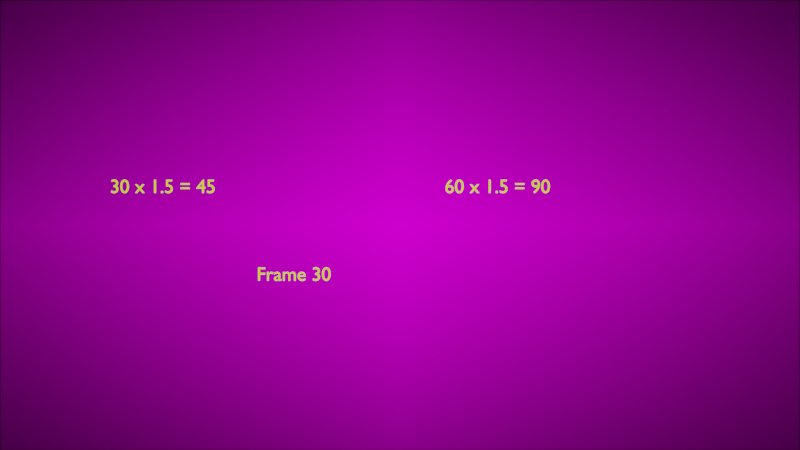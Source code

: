 # Source: video_editing_edit_effects_speed1.blend  (saved by Blender 3.1.6; exported with 4.5.12 LTS)
import bpy
from mathutils import Matrix  # noqa: F401  (used for matrix-valued properties, if any)

bpy.ops.wm.read_factory_settings(use_empty=True)
scene = bpy.context.scene
scene.name = 'Scene-multiply-slow-mo'

# ---- collections
col_text_002 = bpy.data.collections.new('text.002'); scene.collection.children.link(col_text_002)
col_shapes_002 = bpy.data.collections.new('shapes.002'); scene.collection.children.link(col_shapes_002)
col_global_002 = bpy.data.collections.new('global.002'); scene.collection.children.link(col_global_002)

# ---- images (referenced by path relative to the original .blend; pixels are not part of the script)
import os
ASSET_DIR = os.environ.get("B2B_ASSET_DIR", "")  # directory of the original .blend (textures are referenced by path, not embedded)
HERE = os.path.dirname(os.path.abspath(__file__))  # packed textures are extracted next to this script under _unpacked/

def load_image(name, relpath, width, height, colorspace="sRGB"):
    """Load a texture the original file referenced (path relative to the .blend, or extracted next to this script)."""
    p = next((c for c in (os.path.join(HERE, relpath), os.path.join(ASSET_DIR, relpath)) if relpath and os.path.exists(c)), "")
    if p:
        img = bpy.data.images.load(p, check_existing=True)
        img.name = name
    else:  # same state as the original file: an image datablock whose file is absent (Cycles renders it pink)
        img = bpy.data.images.new(name, width, height)
        img.source = "FILE"
        img.filepath = "//" + (relpath or name)
    img.colorspace_settings.name = colorspace
    return img
img_video_editing_edit_effects_speed_multiply_time_lapse_png = load_image('video_editing_edit_effects_speed-multiply-time-lapse.png', 'screenshots-original/video_editing_edit_effects_speed-multiply-time-lapse.png', 1024, 1024, 'sRGB')

# ---- materials (node trees are filled in below, after node groups)
mat_material = bpy.data.materials.new('Material')
mat_material.use_transparent_shadow = False
mat_material_002 = bpy.data.materials.new('Material.002')
mat_material_002.use_transparent_shadow = False
mat_yellow = bpy.data.materials.new('Yellow')
mat_yellow.use_transparent_shadow = False
mat_scene_multiply_time_lapse = bpy.data.materials.new('Scene-multiply-time-lapse')
mat_scene_multiply_time_lapse.surface_render_method = 'BLENDED'
mat_scene_multiply_time_lapse.blend_method = 'BLEND'
mat_scene_multiply_time_lapse.use_transparent_shadow = False

# ---- material node trees
mat_material.use_nodes = True; mat_material.node_tree.nodes.clear()
_N = mat_material.node_tree.nodes; _L = mat_material.node_tree.links
n0 = _N.new('ShaderNodeOutputMaterial'); n0.name = 'Material Output'; n0.location = (300, 300)
n1 = _N.new('ShaderNodeEmission'); n1.name = 'Emission'; n1.location = (10, 300)
n1.inputs[0].default_value = (1.0, 1.0, 0.0, 1.0)
_L.new(n1.outputs[0], n0.inputs[0])
n0.is_active_output = True
mat_material_002.use_nodes = True; mat_material_002.node_tree.nodes.clear()
_N = mat_material_002.node_tree.nodes; _L = mat_material_002.node_tree.links
n0 = _N.new('ShaderNodeOutputMaterial'); n0.name = 'Material Output'; n0.location = (300, 300)
n1 = _N.new('ShaderNodeEmission'); n1.name = 'Emission'; n1.location = (10, 300)
n1.inputs[0].default_value = (1.0, 1.0, 0.0, 1.0)
_L.new(n1.outputs[0], n0.inputs[0])
n0.is_active_output = True
mat_scene_multiply_time_lapse.use_nodes = True; mat_scene_multiply_time_lapse.node_tree.nodes.clear()
_N = mat_scene_multiply_time_lapse.node_tree.nodes; _L = mat_scene_multiply_time_lapse.node_tree.links
n0 = _N.new('ShaderNodeOutputMaterial'); n0.name = 'Material Output'; n0.location = (300, 300)
n1 = _N.new('ShaderNodeTexImage'); n1.name = 'Image Texture'; n1.location = (-460, 307)
n1.image = img_video_editing_edit_effects_speed_multiply_time_lapse_png
n1.extension = 'CLIP'
n2 = _N.new('ShaderNodeEmission'); n2.name = 'Emission'; n2.location = (0, 300)
_L.new(n1.outputs[0], n2.inputs[0])
_L.new(n2.outputs[0], n0.inputs[0])
n0.is_active_output = True

# ---- cameras
cam_camera_006 = bpy.data.cameras.new('Camera.006')
cam_camera_006.type = 'ORTHO'
cam_camera_006.ortho_scale = 1.78

# ---- meshes
me_scene_multiply_time_lapse_002 = bpy.data.meshes.new('Scene-multiply-time-lapse.002')
me_scene_multiply_time_lapse_002.from_pydata([(-0.8889, -0.5, 0.0), (0.8889, -0.5, 0.0), (-0.8889, 0.5, 0.0), (0.8889, 0.5, 0.0)], [], [(0, 1, 3, 2)])
_uv = me_scene_multiply_time_lapse_002.uv_layers.new(name='UVMap')
_uv.uv.foreach_set('vector', [0.0, 0.0, 1.0, 0.0, 1.0, 1.0, 0.0, 1.0])
me_scene_multiply_time_lapse_002.materials.append(mat_scene_multiply_time_lapse)
me_scene_multiply_time_lapse_002.use_remesh_fix_poles = True
me_scene_multiply_time_lapse_002.use_remesh_preserve_attributes = False
me_scene_multiply_time_lapse_002.update()

# ---- curves / text
txt_text_006 = bpy.data.curves.new('Text.006', 'FONT')
txt_text_006.dimensions = '2D'
txt_text_006.body = '30 x 1.5 = 45'
txt_text_006.materials.append(mat_material)
txt_text_009 = bpy.data.curves.new('Text.009', 'FONT')
txt_text_009.dimensions = '2D'
txt_text_009.body = 'Frame 30'
txt_text_009.materials.append(mat_material_002)
txt_text_014 = bpy.data.curves.new('Text.014', 'FONT')
txt_text_014.dimensions = '2D'
txt_text_014.body = '60 x 1.5 = 90'
txt_text_014.materials.append(mat_material)

# ---- objects
ob_formula_left_txt_006 = bpy.data.objects.new('formula-left-txt.006', txt_text_006)
ob_formula_right_txt_005 = bpy.data.objects.new('formula-right-txt.005', txt_text_009)
ob_formula_left_txt_007 = bpy.data.objects.new('formula-left-txt.007', txt_text_014)
ob_gpencil_002 = bpy.data.objects.new('GPencil.002', None)
ob_background_multiply_time_lapse_002 = bpy.data.objects.new('background-multiply-time-lapse.002', me_scene_multiply_time_lapse_002)
ob_scene_multiply_time_lapse_002 = bpy.data.objects.new('Scene-multiply-time-lapse.002', cam_camera_006)

# ---- transforms, parenting, visibility, modifiers, constraints
ob_formula_left_txt_006.location = (-0.6453, -0.49, 0.0715)
ob_formula_left_txt_006.rotation_euler = (1.571, -0.0, 0.0)
ob_formula_left_txt_006.scale = (0.04345, 0.04345, 0.04345)
ob_formula_right_txt_005.location = (-0.3191, -0.49, -0.1237)
ob_formula_right_txt_005.rotation_euler = (1.571, -0.0, 0.0)
ob_formula_right_txt_005.scale = (0.04345, 0.04345, 0.04345)
ob_formula_left_txt_007.location = (0.09939, -0.49, 0.0715)
ob_formula_left_txt_007.rotation_euler = (1.571, -0.0, 0.0)
ob_formula_left_txt_007.scale = (0.04345, 0.04345, 0.04345)
ob_gpencil_002.location = (0.0, 0.0, 0.0)
ob_gpencil_002.empty_image_offset = (0.0, 0.0)
ob_gpencil_002.color = (0.0, 0.0, 0.0, 1.0)
ob_gpencil_002.use_grease_pencil_lights = True
_m = ob_gpencil_002.modifiers.new('Simplify', 'GREASE_PENCIL_SIMPLIFY')
_m.show_render = True
_m.length = 0.003
_m = ob_gpencil_002.modifiers.new('Dot Dash', 'GREASE_PENCIL_DASH')
_m.show_render = True
_m = ob_gpencil_002.modifiers.new('Thickness', 'GREASE_PENCIL_THICKNESS')
_m.show_render = True
_m.custom_curve.use_clip = True
_m.custom_curve.clip_max_x = 1.0
_m.custom_curve.clip_max_y = 1.0
_m.custom_curve.extend = 'EXTRAPOLATED'
_m.custom_curve.white_level = (1.0, 1.0, 1.0)
_m.thickness = 0.001
_m.use_uniform_thickness = True
ob_background_multiply_time_lapse_002.location = (0.0, 0.0, 0.0)
ob_background_multiply_time_lapse_002.rotation_euler = (1.571, -0.0, 0.0)
ob_background_multiply_time_lapse_002.hide_select = True
ob_scene_multiply_time_lapse_002.location = (0.0, -2.0, 0.0)
ob_scene_multiply_time_lapse_002.rotation_euler = (1.571, -0.0, -0.0)
ob_scene_multiply_time_lapse_002.hide_select = True

# ---- collection membership
col_text_002.objects.link(ob_formula_left_txt_006)
col_text_002.objects.link(ob_formula_right_txt_005)
col_text_002.objects.link(ob_formula_left_txt_007)
col_shapes_002.objects.link(ob_gpencil_002)
col_global_002.objects.link(ob_background_multiply_time_lapse_002)
col_global_002.objects.link(ob_scene_multiply_time_lapse_002)

# ---- scene / render settings (as saved in the file)
scene.camera = ob_scene_multiply_time_lapse_002
scene.frame_start = 0; scene.frame_end = 99; scene.frame_set(75)
scene.render.engine = 'BLENDER_EEVEE_NEXT'
scene.render.image_settings.exr_codec = 'NONE'
scene.render.fps = 30
scene.render.use_sequencer = False
scene.render.simplify_subdivision_render = 0
scene.render.simplify_child_particles_render = 0.0
scene.cycles.sampling_pattern = 'TABULATED_SOBOL'
scene.cycles.use_light_tree = False
scene.view_settings.view_transform = 'Filmic'
bpy.context.view_layer.update()
